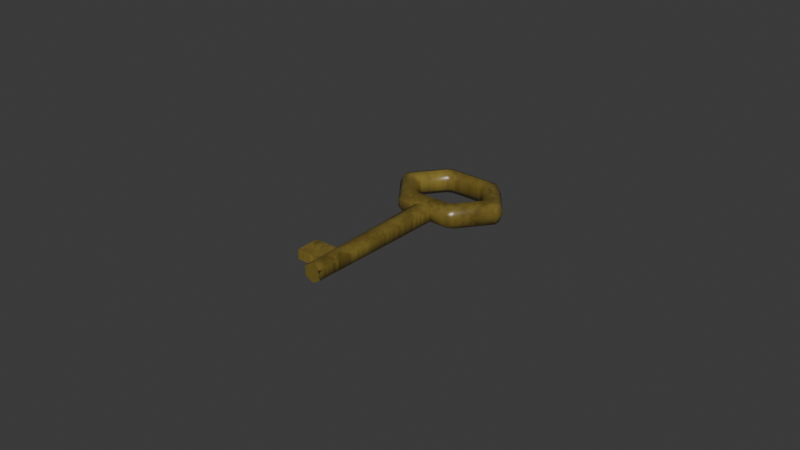 # Source: Hotel-Espir_Key.blend  (saved by Blender 4.2.66; exported with 4.5.12 LTS)
import bpy
from mathutils import Matrix  # noqa: F401  (used for matrix-valued properties, if any)

bpy.ops.wm.read_factory_settings(use_empty=True)
scene = bpy.context.scene
scene.name = 'Scene'

# ---- collections
col_collection = bpy.data.collections.new('Collection'); scene.collection.children.link(col_collection)

# ---- images (referenced by path relative to the original .blend; pixels are not part of the script)
import os
ASSET_DIR = os.environ.get("B2B_ASSET_DIR", "")  # directory of the original .blend (textures are referenced by path, not embedded)
HERE = os.path.dirname(os.path.abspath(__file__))  # packed textures are extracted next to this script under _unpacked/

def load_image(name, relpath, width, height, colorspace="sRGB"):
    """Load a texture the original file referenced (path relative to the .blend, or extracted next to this script)."""
    p = next((c for c in (os.path.join(HERE, relpath), os.path.join(ASSET_DIR, relpath)) if relpath and os.path.exists(c)), "")
    if p:
        img = bpy.data.images.load(p, check_existing=True)
        img.name = name
    else:  # same state as the original file: an image datablock whose file is absent (Cycles renders it pink)
        img = bpy.data.images.new(name, width, height)
        img.source = "FILE"
        img.filepath = "//" + (relpath or name)
    img.colorspace_settings.name = colorspace
    return img
img_concretepoured001_col_2k_metalness_png = load_image('ConcretePoured001_COL_2K_METALNESS.png', 'ConcretePoured001_COL_2K_METALNESS.png', 1024, 1024, 'sRGB')
img_key = load_image('key', '_unpacked/key.502d08c2.png', 128, 128, 'sRGB')

# ---- materials (node trees are filled in below, after node groups)
mat_material_001 = bpy.data.materials.new('Material.001')

# ---- material node trees
mat_material_001.use_nodes = True; mat_material_001.node_tree.nodes.clear()
_N = mat_material_001.node_tree.nodes; _L = mat_material_001.node_tree.links
n0 = _N.new('ShaderNodeBsdfPrincipled'); n0.name = 'Principled BSDF'; n0.location = (10, 300)
n1 = _N.new('ShaderNodeOutputMaterial'); n1.name = 'Material Output'; n1.location = (300, 300)
n2 = _N.new('ShaderNodeTexImage'); n2.name = 'Image Texture'; n2.location = (-591, 291)
n2.image = img_concretepoured001_col_2k_metalness_png
n3 = _N.new('ShaderNodeValToRGB'); n3.name = 'Color Ramp'; n3.location = (-327, 271)
while len(n3.color_ramp.elements) > 1: n3.color_ramp.elements.remove(n3.color_ramp.elements[-1])
n3.color_ramp.elements[0].position = 0.03211; n3.color_ramp.elements[0].color = (0.03519, 0.01913, 0.002436, 1.0)
_e = n3.color_ramp.elements.new(1.0); _e.color = (0.6174, 0.4686, 0.09104, 1.0)
n4 = _N.new('ShaderNodeMapping'); n4.name = 'Mapping'; n4.location = (-771, 251)
n5 = _N.new('ShaderNodeTexCoord'); n5.name = 'Texture Coordinate'; n5.location = (-951, 251)
n6 = _N.new('ShaderNodeTexImage'); n6.name = 'Image Texture.001'; n6.location = (352, 86)
n6.image = img_key
n7 = _N.new('ShaderNodeBsdfPrincipled'); n7.name = 'Principled BSDF.001'; n7.location = (771, 273)
n7.inputs[2].default_value = 0.3188
n8 = _N.new('ShaderNodeOutputMaterial'); n8.name = 'Material Output.001'; n8.location = (1061, 273)
_L.new(n2.outputs[0], n3.inputs[0])
_L.new(n3.outputs[0], n0.inputs[0])
_L.new(n4.outputs[0], n2.inputs[0])
_L.new(n5.outputs[0], n4.inputs[0])
_L.new(n0.outputs[0], n1.inputs[0])
_L.new(n6.outputs[0], n7.inputs[0])
_L.new(n7.outputs[0], n8.inputs[0])
n8.is_active_output = True

# ---- world
world_world = bpy.data.worlds.new('World'); scene.world = world_world
world_world.use_nodes = True; world_world.node_tree.nodes.clear()
_N = world_world.node_tree.nodes; _L = world_world.node_tree.links
n0 = _N.new('ShaderNodeOutputWorld'); n0.name = 'World Output'; n0.location = (300, 300)
n1 = _N.new('ShaderNodeBackground'); n1.name = 'Background'; n1.location = (10, 300)
n1.inputs[0].default_value = (0.05088, 0.05088, 0.05088, 1.0)
_L.new(n1.outputs[0], n0.inputs[0])
n0.is_active_output = True
world_world.color = (0.05088, 0.05088, 0.05088)
world_world.sun_shadow_jitter_overblur = 0.0

# ---- meshes
me_torus_001 = bpy.data.meshes.new('Torus.001')
me_torus_001.from_pydata([(-0.01091, -0.0116, 0.0), (0.01091, -0.0116, 0.0), (-0.002637, -0.06095, -0.001522), (0.002637, -0.06095, -0.001522), (0.002637, -0.06095, 0.001522), (-0.002637, -0.06095, 0.001522), (-0.003057, -0.01191, 0.003102), (0.003057, -0.01191, 0.003102), (-0.002498, -0.009734, 0.003868), (0.002498, -0.009734, 0.003868), (-0.002049, -0.007986, 0.001721), (0.002049, -0.007986, 0.001721), (-0.002049, -0.007986, -0.001721), (0.002049, -0.007986, -0.001721), (-0.002498, -0.009734, -0.003868), (0.002498, -0.009734, -0.003868), (-0.003057, -0.01191, -0.003102), (0.003057, -0.01191, -0.003102), (-0.003159, -0.01334, -0.001831), (0.003159, -0.01334, -0.001831), (0.003159, -0.01334, 0.001831), (-0.003159, -0.01334, 0.001831), (7.161e-10, -0.06095, -0.003045), (1.176e-09, -0.06095, 0.003045), (9.459e-10, -0.01191, 0.003045), (1.182e-09, -0.009734, 0.003868), (9.459e-10, -0.007986, 0.001721), (9.459e-10, -0.007986, -0.001721), (1.182e-09, -0.009734, -0.003868), (9.459e-10, -0.01191, -0.003045), (9.459e-10, -0.01334, -0.003045), (9.459e-10, -0.01334, 0.003045), (0.002797, -0.04822, 0.001617), (0.002661, -0.05577, 0.001537), (-0.002797, -0.04822, 0.001617), (-0.002661, -0.05577, 0.001537), (-0.002797, -0.04822, -0.001617), (-0.002661, -0.05577, -0.001537), (0.002797, -0.04822, -0.001617), (0.002661, -0.05577, -0.001537), (1.165e-09, -0.05577, 0.003045), (1.105e-09, -0.04822, 0.003045), (7.267e-10, -0.05577, -0.003045), (7.866e-10, -0.04822, -0.003045), (-0.002797, -0.04822, 0.001617), (-0.002661, -0.05577, 0.001537), (-0.002797, -0.04822, -0.001617), (-0.002661, -0.05577, -0.001537), (-0.01043, -0.04822, 0.001617), (-0.01035, -0.05577, 0.001537), (-0.01043, -0.04822, -0.001617), (-0.01035, -0.05577, -0.001537), (0.01915, -0.0008982, 0.0), (0.01915, 0.0008982, 0.0), (0.01765, 0.0009004, 0.003102), (0.01765, -0.0009004, 0.003102), (0.01429, 0.0009021, 0.003868), (0.01429, -0.0009021, 0.003868), (0.0116, 0.0008989, 0.001721), (0.0116, -0.0008989, 0.001721), (0.0116, 0.0008989, -0.001721), (0.0116, -0.0008989, -0.001721), (0.01429, 0.0009021, -0.003868), (0.01429, -0.0009021, -0.003868), (0.01765, 0.0009004, -0.003102), (0.01765, -0.0009004, -0.003102), (0.01055, 0.01206, 0.0), (0.008797, 0.01288, 0.0), (0.008048, 0.01191, 0.003102), (0.009808, 0.01109, 0.003102), (0.006368, 0.009734, 0.003868), (0.00813, 0.008907, 0.003868), (0.005026, 0.007986, 0.001721), (0.006784, 0.007159, 0.001721), (0.005026, 0.007986, -0.001721), (0.006784, 0.007159, -0.001721), (0.006368, 0.009734, -0.003868), (0.00813, 0.008907, -0.003868), (0.008048, 0.01191, -0.003102), (0.009808, 0.01109, -0.003102), (-0.008797, 0.01288, 0.0), (-0.01055, 0.01206, 0.0), (-0.009808, 0.01109, 0.003102), (-0.008048, 0.01191, 0.003102), (-0.00813, 0.008907, 0.003868), (-0.006368, 0.009734, 0.003868), (-0.006784, 0.007159, 0.001721), (-0.005026, 0.007986, 0.001721), (-0.006784, 0.007159, -0.001721), (-0.005026, 0.007986, -0.001721), (-0.00813, 0.008907, -0.003868), (-0.006368, 0.009734, -0.003868), (-0.009808, 0.01109, -0.003102), (-0.008048, 0.01191, -0.003102), (-0.01915, 0.0008982, 0.0), (-0.01915, -0.0008982, 0.0), (-0.01765, -0.0009004, 0.003102), (-0.01765, 0.0009004, 0.003102), (-0.01429, -0.0009021, 0.003868), (-0.01429, 0.0009021, 0.003868), (-0.0116, -0.0008989, 0.001721), (-0.0116, 0.0008989, 0.001721), (-0.0116, -0.0008989, -0.001721), (-0.0116, 0.0008989, -0.001721), (-0.01429, -0.0009021, -0.003868), (-0.01429, 0.0009021, -0.003868), (-0.01765, 0.0009004, -0.003102), (-0.01765, -0.0009004, -0.003102), (-0.009851, -0.01103, 0.003102), (-0.008067, -0.01191, 0.003102), (-0.006384, -0.009734, 0.003868), (-0.008167, -0.008859, 0.003868), (-0.006818, -0.007115, 0.001721), (-0.00504, -0.007986, 0.001721), (-0.00504, -0.007986, -0.001721), (-0.006818, -0.007115, -0.001721), (-0.006384, -0.009734, -0.003868), (-0.008167, -0.008859, -0.003868), (-0.008067, -0.01191, -0.003102), (-0.009851, -0.01103, -0.003102), (0.008067, -0.01191, 0.003102), (0.009851, -0.01103, 0.003102), (0.008167, -0.008859, 0.003868), (0.006384, -0.009734, 0.003868), (0.006818, -0.007115, 0.001721), (0.00504, -0.007986, 0.001721), (0.006818, -0.007115, -0.001721), (0.00504, -0.007986, -0.001721), (0.006384, -0.009734, -0.003868), (0.008167, -0.008859, -0.003868), (0.009851, -0.01103, -0.003102), (0.008067, -0.01191, -0.003102), (-0.009963, -0.01275, -0.001211), (-0.008378, -0.01334, -0.001831), (-0.008378, -0.01334, 0.001831), (-0.009963, -0.01275, 0.001211), (0.009963, -0.01275, 0.001211), (0.008378, -0.01334, 0.001831), (0.008378, -0.01334, -0.001831), (0.009963, -0.01275, -0.001211)], [], [(64, 79, 66, 53), (122, 57, 59, 124), (124, 59, 61, 126), (126, 61, 63, 129), (129, 63, 65, 130), (67, 80, 83, 68), (130, 65, 52, 1, 139), (78, 93, 80, 67), (70, 85, 87, 72), (72, 87, 89, 74), (74, 89, 91, 76), (76, 91, 93, 78), (81, 94, 97, 82), (68, 83, 85, 70), (92, 106, 94, 81), (84, 99, 101, 86), (86, 101, 103, 88), (88, 103, 105, 90), (90, 105, 106, 92), (95, 0, 135, 108, 96), (82, 97, 99, 84), (9, 123, 125, 11), (98, 111, 112, 100), (100, 112, 115, 102), (102, 115, 117, 104), (104, 117, 119, 107), (109, 6, 8, 110), (107, 119, 132, 0, 95), (132, 135, 0), (20, 137, 120, 7), (11, 125, 127, 13), (13, 127, 128, 15), (15, 128, 131, 17), (17, 131, 138, 19), (53, 66, 69, 54), (121, 55, 57, 122), (54, 69, 71, 56), (56, 71, 73, 58), (58, 73, 75, 60), (60, 75, 77, 62), (62, 77, 79, 64), (18, 21, 134, 133), (20, 19, 138, 137), (96, 108, 111, 98), (19, 38, 43, 30), (118, 16, 18, 133), (28, 15, 17, 29), (116, 14, 16, 118), (27, 13, 15, 28), (114, 12, 14, 116), (26, 11, 13, 27), (113, 10, 12, 114), (25, 9, 11, 26), (134, 21, 6, 109), (24, 7, 9, 25), (7, 120, 123, 9), (29, 17, 19, 30), (110, 8, 10, 113), (31, 20, 7, 24), (136, 139, 1), (38, 19, 20, 32), (37, 2, 5, 35), (42, 22, 2, 37), (40, 23, 4, 33), (35, 5, 23, 40), (39, 3, 22, 42), (21, 31, 24, 6), (16, 29, 30, 18), (6, 24, 25, 8), (8, 25, 26, 10), (10, 26, 27, 12), (12, 27, 28, 14), (14, 28, 29, 16), (38, 39, 42, 43), (2, 22, 3, 4, 23, 5), (21, 34, 41, 31), (34, 35, 40, 41), (31, 41, 32, 20), (41, 40, 33, 32), (30, 43, 36, 18), (43, 42, 37, 36), (18, 36, 34, 21), (36, 37, 47, 46), (3, 39, 33, 4), (39, 38, 32, 33), (47, 45, 49, 51), (35, 34, 44, 45), (37, 35, 45, 47), (34, 36, 46, 44), (50, 51, 49, 48), (46, 47, 51, 50), (44, 46, 50, 48), (45, 44, 48, 49), (53, 54, 55, 52), (54, 56, 57, 55), (56, 58, 59, 57), (58, 60, 61, 59), (60, 62, 63, 61), (62, 64, 65, 63), (67, 68, 69, 66), (68, 70, 71, 69), (70, 72, 73, 71), (72, 74, 75, 73), (74, 76, 77, 75), (76, 78, 79, 77), (81, 82, 83, 80), (82, 84, 85, 83), (84, 86, 87, 85), (86, 88, 89, 87), (88, 90, 91, 89), (90, 92, 93, 91), (95, 96, 97, 94), (96, 98, 99, 97), (98, 100, 101, 99), (100, 102, 103, 101), (102, 104, 105, 103), (109, 110, 111, 108), (52, 65, 64, 53), (113, 114, 115, 112), (114, 116, 117, 115), (116, 118, 119, 117), (121, 122, 123, 120), (122, 124, 125, 123), (124, 126, 127, 125), (129, 130, 131, 128), (94, 106, 107, 95), (66, 79, 78, 67), (104, 107, 106, 105), (110, 113, 112, 111), (80, 93, 92, 81), (126, 129, 128, 127), (133, 134, 135, 132), (137, 138, 139, 136), (118, 133, 132, 119), (134, 109, 108, 135), (136, 121, 120, 137), (130, 139, 138, 131), (136, 1, 52, 55, 121)])
me_torus_001.polygons.foreach_set('use_smooth', [True] * 138)
_k = set([(2, 5), (2, 22), (3, 4), (3, 22), (4, 23), (5, 23), (18, 21), (18, 30), (19, 20), (19, 30), (20, 31), (21, 31), (44, 46), (44, 48), (45, 49), (46, 50), (47, 51), (48, 49), (48, 50), (49, 51), (50, 51)])
me_torus_001.attributes.new('sharp_edge', 'BOOLEAN', 'EDGE').data.foreach_set('value', [ (min(e.vertices), max(e.vertices)) in _k for e in me_torus_001.edges])
_uv = me_torus_001.uv_layers.new(name='UVMap')
_uv.uv.foreach_set('vector', [0.8755, 0.7021, 0.8755, 0.8166, 0.8404, 0.8277, 0.8404, 0.7023, 0.08693, 0.2285, 0.04215, 0.1243, 0.071, 0.1345, 0.106, 0.2159, 0.956, 0.009805, 0.956, 0.0798, 0.917, 0.0798, 0.917, 0.009805, 0.5496, 0.5755, 0.4795, 0.6298, 0.4494, 0.6247, 0.539, 0.5553, 0.539, 0.5553, 0.4494, 0.6247, 0.4127, 0.6143, 0.5269, 0.5259, 0.8819, 0.31, 0.8819, 0.5094, 0.8467, 0.5009, 0.8467, 0.3185, 0.8755, 0.5659, 0.8755, 0.6817, 0.8404, 0.6819, 0.8404, 0.5596, 0.8541, 0.5464, 0.917, 0.3185, 0.917, 0.5009, 0.8819, 0.5094, 0.8819, 0.31, 5.173e-10, 0.9872, 1.142e-08, 0.8429, 0.02433, 0.8581, 0.02433, 0.972, 0.02433, 0.972, 0.02433, 0.8581, 0.06335, 0.8581, 0.06335, 0.972, 0.06335, 0.972, 0.06335, 0.8581, 0.08769, 0.8429, 0.08769, 0.9872, 0.5063, 0.7632, 0.6461, 0.7993, 0.6586, 0.8269, 0.482, 0.7813, 0.8819, 0.009308, 0.8819, 0.135, 0.8467, 0.1351, 0.8467, 0.02038, 0.1466, 0.003188, 0.3232, 0.04886, 0.2989, 0.06694, 0.1591, 0.0308, 0.917, 0.02038, 0.917, 0.1351, 0.8819, 0.135, 0.8819, 0.009308, 0.3159, 0.08096, 0.3609, 0.1858, 0.3307, 0.1808, 0.2955, 0.09881, 0.917, 0.3526, 0.917, 0.2811, 0.956, 0.2811, 0.956, 0.3526, 0.6586, 0.7698, 0.7291, 0.7152, 0.758, 0.7255, 0.6678, 0.7953, 0.6678, 0.7953, 0.758, 0.7255, 0.7951, 0.7341, 0.6803, 0.8229, 0.8819, 0.1553, 0.8819, 0.2774, 0.8681, 0.2905, 0.8467, 0.2711, 0.8467, 0.1555, 0.3402, 0.06287, 0.3975, 0.1962, 0.3609, 0.1858, 0.3159, 0.08096, 0.08769, 0.8868, 0.08769, 0.8427, 0.112, 0.8579, 0.112, 0.8918, 0.3558, 0.2054, 0.2662, 0.2748, 0.2556, 0.2546, 0.3257, 0.2004, 0.917, 0.2607, 0.917, 0.1908, 0.956, 0.1908, 0.956, 0.2607, 0.7342, 0.6956, 0.6992, 0.6142, 0.7183, 0.6016, 0.763, 0.7058, 0.763, 0.7058, 0.7183, 0.6016, 0.7431, 0.5818, 0.8001, 0.7144, 0.2562, 0.3088, 0.2013, 0.2946, 0.2015, 0.2683, 0.2441, 0.2793, 0.917, 0.1555, 0.917, 0.2711, 0.8956, 0.2905, 0.8819, 0.2774, 0.8819, 0.1553, 0.8956, 0.2905, 0.8681, 0.2905, 0.8819, 0.2774, 0.1286, 0.294, 0.07134, 0.2792, 0.07918, 0.263, 0.1342, 0.2772, 0.112, 0.8918, 0.112, 0.8579, 0.151, 0.8579, 0.151, 0.8918, 0.151, 0.8918, 0.151, 0.8579, 0.1754, 0.8427, 0.1754, 0.8868, 0.6037, 0.5618, 0.5611, 0.5508, 0.549, 0.5213, 0.6039, 0.5355, 0.6039, 0.5355, 0.549, 0.5213, 0.55, 0.5033, 0.6072, 0.5182, 0.8404, 0.7023, 0.8404, 0.8277, 0.8052, 0.8166, 0.8052, 0.7021, 0.06209, 0.2483, 0.005067, 0.1157, 0.04215, 0.1243, 0.08693, 0.2285, 0.01015, 0.09607, 0.1249, 0.007213, 0.1374, 0.03483, 0.04724, 0.1047, 0.04724, 0.1047, 0.1374, 0.03483, 0.1466, 0.06031, 0.07607, 0.1149, 0.956, 0.1002, 0.956, 0.1716, 0.917, 0.1716, 0.917, 0.1002, 0.4745, 0.6494, 0.5097, 0.7313, 0.4893, 0.7492, 0.4443, 0.6444, 0.4443, 0.6444, 0.4893, 0.7492, 0.465, 0.7673, 0.4077, 0.6339, 0.555, 0.9017, 0.5135, 0.9017, 0.5135, 0.8426, 0.555, 0.8426, 0.555, 0.8301, 0.5966, 0.8301, 0.5966, 0.8893, 0.555, 0.8893, 0.3925, 0.2159, 0.2783, 0.3042, 0.2662, 0.2748, 0.3558, 0.2054, 0.6072, 0.5182, 0.7096, 0.1385, 0.7399, 0.1481, 0.6415, 0.5286, 0.726, 0.5671, 0.671, 0.5529, 0.6766, 0.5361, 0.7339, 0.5509, 0.6311, 0.5689, 0.6037, 0.5618, 0.6039, 0.5355, 0.6375, 0.5441, 0.7012, 0.587, 0.6585, 0.576, 0.671, 0.5529, 0.726, 0.5671, 0.151, 0.9151, 0.151, 0.8918, 0.1754, 0.8868, 0.1754, 0.9151, 0.151, 0.9722, 0.151, 0.9383, 0.1754, 0.9434, 0.1754, 0.9874, 0.112, 0.9151, 0.112, 0.8918, 0.151, 0.8918, 0.151, 0.9151, 0.112, 0.9722, 0.112, 0.9383, 0.151, 0.9383, 0.151, 0.9722, 0.08769, 0.9151, 0.08769, 0.8868, 0.112, 0.8918, 0.112, 0.9151, 0.2552, 0.3268, 0.198, 0.312, 0.2013, 0.2946, 0.2562, 0.3088, 0.1677, 0.286, 0.1342, 0.2772, 0.1467, 0.2541, 0.1741, 0.2612, 0.1342, 0.2772, 0.07918, 0.263, 0.104, 0.2431, 0.1467, 0.2541, 0.6375, 0.5441, 0.6039, 0.5355, 0.6072, 0.5182, 0.6415, 0.5286, 0.08769, 0.9874, 0.08769, 0.9434, 0.112, 0.9383, 0.112, 0.9722, 0.1637, 0.3015, 0.1286, 0.294, 0.1342, 0.2772, 0.1677, 0.286, 0.8266, 0.5464, 0.8541, 0.5464, 0.8404, 0.5596, 0.8443, 0.1443, 0.8467, 0.5397, 0.8052, 0.5397, 0.8076, 0.1443, 0.5966, 0.8888, 0.5967, 0.8301, 0.6312, 0.8301, 0.6314, 0.8888, 0.7612, 0.06582, 0.7758, 0.009326, 0.8052, 0.01496, 0.7909, 0.07155, 0.04402, 0.7643, 0.02941, 0.8208, 3.284e-08, 0.8152, 0.01435, 0.7586, 0.07275, 0.7737, 0.05787, 0.8301, 0.02941, 0.8208, 0.04402, 0.7643, 0.7325, 0.05645, 0.7473, -4.096e-09, 0.7758, 0.009326, 0.7612, 0.06582, 0.198, 0.312, 0.1637, 0.3015, 0.1677, 0.286, 0.2013, 0.2946, 0.671, 0.5529, 0.6375, 0.5441, 0.6415, 0.5286, 0.6766, 0.5361, 0.2013, 0.2946, 0.1677, 0.286, 0.1741, 0.2612, 0.2015, 0.2683, 0.08769, 0.9434, 0.08769, 0.9151, 0.112, 0.9151, 0.112, 0.9383, 0.112, 0.9383, 0.112, 0.9151, 0.151, 0.9151, 0.151, 0.9383, 0.151, 0.9383, 0.151, 0.9151, 0.1754, 0.9151, 0.1754, 0.9434, 0.6585, 0.576, 0.6311, 0.5689, 0.6375, 0.5441, 0.671, 0.5529, 0.7096, 0.1385, 0.7325, 0.05645, 0.7612, 0.06582, 0.7399, 0.1481, 0.3755, 0.8991, 0.3456, 0.8819, 0.3456, 0.8474, 0.3755, 0.8301, 0.4054, 0.8474, 0.4054, 0.8819, 0.198, 0.312, 0.09555, 0.6916, 0.0653, 0.682, 0.1637, 0.3015, 0.09555, 0.6916, 0.07275, 0.7737, 0.04402, 0.7643, 0.0653, 0.682, 0.1637, 0.3015, 0.0653, 0.682, 0.03416, 0.6758, 0.1286, 0.294, 0.0653, 0.682, 0.04402, 0.7643, 0.01435, 0.7586, 0.03416, 0.6758, 0.6415, 0.5286, 0.7399, 0.1481, 0.771, 0.1544, 0.6766, 0.5361, 0.7399, 0.1481, 0.7612, 0.06582, 0.7909, 0.07155, 0.771, 0.1544, 0.8755, 0.9351, 0.8779, 0.5397, 0.9146, 0.5397, 0.917, 0.9351, 0.1754, 0.8301, 0.1754, 0.8301, 0.1754, 0.8301, 0.1754, 0.8301, 0.8432, 2.212e-08, 0.8434, 0.05871, 0.8085, 0.05871, 0.8087, 7.173e-09, 0.8434, 0.05871, 0.8443, 0.1443, 0.8076, 0.1443, 0.8085, 0.05871, 0.4769, 0.9389, 0.4421, 0.9389, 0.4421, 0.8301, 0.4769, 0.8301, 0.1754, 0.8301, 0.1754, 0.8301, 0.1754, 0.8301, 0.1754, 0.8301, 0.1754, 0.8301, 0.1754, 0.8301, 0.1754, 0.8301, 0.1754, 0.8301, 0.1754, 0.8301, 0.1754, 0.8301, 0.1754, 0.8301, 0.1754, 0.8301, 0.4769, 0.9157, 0.4778, 0.8301, 0.5126, 0.8301, 0.5135, 0.9157, 0.1754, 0.8317, 0.2605, 0.8301, 0.2605, 0.9389, 0.1754, 0.9398, 0.4054, 0.8301, 0.4421, 0.8301, 0.4421, 0.9382, 0.4054, 0.9382, 0.3456, 0.9398, 0.2605, 0.9382, 0.2605, 0.8301, 0.3456, 0.831, 0.8404, 0.7023, 0.8052, 0.7021, 0.8052, 0.6817, 0.8404, 0.6819, 0.01015, 0.09607, 0.04724, 0.1047, 0.04215, 0.1243, 0.005067, 0.1157, 0.04724, 0.1047, 0.07607, 0.1149, 0.071, 0.1345, 0.04215, 0.1243, 0.956, 0.1002, 0.917, 0.1002, 0.917, 0.0798, 0.956, 0.0798, 0.4745, 0.6494, 0.4443, 0.6444, 0.4494, 0.6247, 0.4795, 0.6298, 0.4443, 0.6444, 0.4077, 0.6339, 0.4127, 0.6143, 0.4494, 0.6247, 0.8377, 0.8361, 0.8052, 0.8259, 0.8052, 0.8166, 0.8404, 0.8277, 0.1466, 0.003188, 0.1591, 0.0308, 0.1374, 0.03483, 0.1249, 0.007213, 0.1482, 0.03169, 0.1559, 0.0531, 0.1466, 0.06031, 0.1374, 0.03483, 0.956, 0.181, 0.917, 0.181, 0.917, 0.1716, 0.956, 0.1716, 0.5143, 0.7421, 0.4972, 0.7571, 0.4893, 0.7492, 0.5097, 0.7313, 0.5063, 0.7632, 0.482, 0.7813, 0.465, 0.7673, 0.4893, 0.7492, 0.8808, 0.5219, 0.8467, 0.5137, 0.8467, 0.5009, 0.8819, 0.5094, 0.3402, 0.06287, 0.3159, 0.08096, 0.2989, 0.06694, 0.3232, 0.04886, 0.3159, 0.08096, 0.2955, 0.09881, 0.2908, 0.08798, 0.308, 0.07299, 0.02433, 0.8454, 0.06335, 0.8454, 0.06335, 0.8581, 0.02433, 0.8581, 0.6586, 0.7698, 0.6678, 0.7953, 0.657, 0.7984, 0.6493, 0.777, 0.6678, 0.7953, 0.6803, 0.8229, 0.6586, 0.8269, 0.6461, 0.7993, 0.8819, 0.1553, 0.8467, 0.1555, 0.8467, 0.1351, 0.8819, 0.135, 0.3925, 0.2159, 0.3558, 0.2054, 0.3609, 0.1858, 0.3975, 0.1962, 0.3558, 0.2054, 0.3257, 0.2004, 0.3307, 0.1808, 0.3609, 0.1858, 0.917, 0.2607, 0.956, 0.2607, 0.956, 0.2811, 0.917, 0.2811, 0.7342, 0.6956, 0.763, 0.7058, 0.758, 0.7255, 0.7291, 0.7152, 0.2562, 0.3088, 0.2441, 0.2793, 0.2662, 0.2748, 0.2783, 0.3042, 0.8404, 0.6819, 0.8755, 0.6817, 0.8755, 0.7021, 0.8404, 0.7023, 0.917, 0.181, 0.956, 0.181, 0.956, 0.1908, 0.917, 0.1908, 0.6943, 0.6028, 0.7103, 0.5922, 0.7183, 0.6016, 0.6992, 0.6142, 0.7012, 0.587, 0.726, 0.5671, 0.7431, 0.5818, 0.7183, 0.6016, 0.06209, 0.2483, 0.08693, 0.2285, 0.104, 0.2431, 0.07918, 0.263, 0.08693, 0.2285, 0.106, 0.2159, 0.1109, 0.2273, 0.09486, 0.238, 0.956, 0.009805, 0.917, 0.009805, 0.917, 2.245e-09, 0.956, -7.014e-10, 0.539, 0.5553, 0.5269, 0.5259, 0.549, 0.5213, 0.5611, 0.5508, 0.8819, 0.135, 0.917, 0.1351, 0.917, 0.1555, 0.8819, 0.1553, 0.8404, 0.8277, 0.8755, 0.8166, 0.8755, 0.8259, 0.843, 0.8361, 0.763, 0.7058, 0.8001, 0.7144, 0.7951, 0.7341, 0.758, 0.7255, 0.2547, 0.2793, 0.2458, 0.2622, 0.2556, 0.2546, 0.2662, 0.2748, 0.8819, 0.5094, 0.917, 0.5009, 0.917, 0.5137, 0.8829, 0.5219, 0.5496, 0.5755, 0.539, 0.5553, 0.5505, 0.5509, 0.5594, 0.5679, 0.9026, 0.2973, 0.8611, 0.2973, 0.8681, 0.2905, 0.8956, 0.2905, 0.8196, 0.5397, 0.8611, 0.5397, 0.8541, 0.5464, 0.8266, 0.5464, 0.726, 0.5671, 0.7339, 0.5509, 0.7459, 0.554, 0.7381, 0.5702, 0.2552, 0.3268, 0.2562, 0.3088, 0.2684, 0.3119, 0.2673, 0.3299, 0.8266, 0.5464, 0.8052, 0.5659, 0.8052, 0.5558, 0.8183, 0.5411, 0.5368, 0.5182, 0.5379, 0.5002, 0.55, 0.5033, 0.549, 0.5213, 0.8266, 0.5464, 0.8404, 0.5596, 0.8404, 0.6819, 0.8052, 0.6817, 0.8052, 0.5659])
me_torus_001.materials.append(mat_material_001)
me_torus_001.update()

# ---- objects
ob_key = bpy.data.objects.new('Key', me_torus_001)

# ---- transforms, parenting, visibility, modifiers, constraints
ob_key.location = (0.0, 0.00238, 0.0)

# ---- collection membership
col_collection.objects.link(ob_key)

# ---- scene / render settings (as saved in the file)
scene.frame_start = 1; scene.frame_end = 250; scene.frame_set(0)
scene.render.engine = 'BLENDER_EEVEE_NEXT'
bpy.context.view_layer.update()

# ---- added for rendering (the .blend has no active camera and no usable light): camera, sun
cam_auto = bpy.data.cameras.new('AutoCamera')
cam_auto.lens = 50.0
cam_auto.sensor_width = 36.0
cam_auto.clip_end = 1000.0
ob_auto_camera = bpy.data.objects.new('AutoCamera', cam_auto)
scene.collection.objects.link(ob_auto_camera)
ob_auto_camera.location = (0.185045, -0.243706, 0.148036)
ob_auto_camera.rotation_euler = (1.09748, -7.21219e-08, 0.694738)
scene.camera = ob_auto_camera
light_auto_sun = bpy.data.lights.new('AutoSun', 'SUN')
light_auto_sun.energy = 3.0
light_auto_sun.angle = 0.0523599
ob_auto_sun = bpy.data.objects.new('AutoSun', light_auto_sun)
scene.collection.objects.link(ob_auto_sun)
ob_auto_sun.rotation_euler = (0.872665, 0.174533, 0.523599)
bpy.context.view_layer.update()
